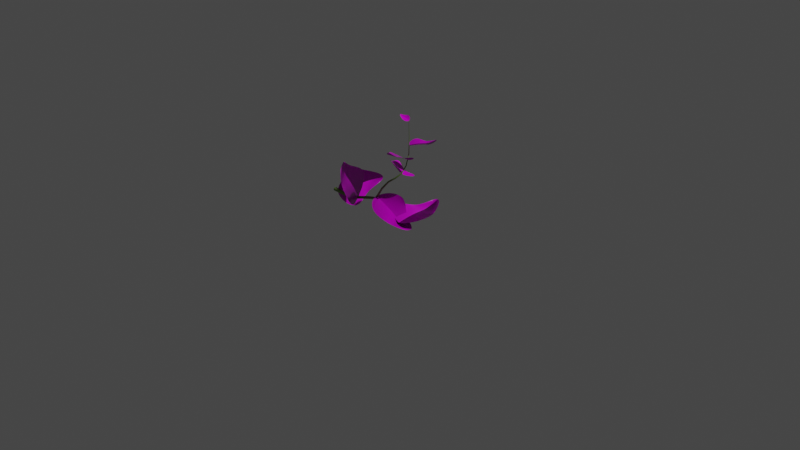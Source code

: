 # Source: basic-geometry-node-plant-test.blend  (saved by Blender 3.0.42; exported with 4.5.12 LTS)
import bpy
from mathutils import Matrix  # noqa: F401  (used for matrix-valued properties, if any)

bpy.ops.wm.read_factory_settings(use_empty=True)
scene = bpy.context.scene
scene.name = 'Scene'

# ---- collections
col_collection = bpy.data.collections.new('Collection'); scene.collection.children.link(col_collection)

# ---- images (referenced by path relative to the original .blend; pixels are not part of the script)
import os
ASSET_DIR = os.environ.get("B2B_ASSET_DIR", "")  # directory of the original .blend (textures are referenced by path, not embedded)
HERE = os.path.dirname(os.path.abspath(__file__))  # packed textures are extracted next to this script under _unpacked/

def load_image(name, relpath, width, height, colorspace="sRGB"):
    """Load a texture the original file referenced (path relative to the .blend, or extracted next to this script)."""
    p = next((c for c in (os.path.join(HERE, relpath), os.path.join(ASSET_DIR, relpath)) if relpath and os.path.exists(c)), "")
    if p:
        img = bpy.data.images.load(p, check_existing=True)
        img.name = name
    else:  # same state as the original file: an image datablock whose file is absent (Cycles renders it pink)
        img = bpy.data.images.new(name, width, height)
        img.source = "FILE"
        img.filepath = "//" + (relpath or name)
    img.colorspace_settings.name = colorspace
    return img
img_leafset024_2k_displacement_jpg = load_image('LeafSet024_2K_Displacement.jpg', 'LeafSet024_2K_Displacement.jpg', 1024, 1024, 'Non-Color')
img_leafset024_2k_color_jpg = load_image('LeafSet024_2K_Color.jpg', 'LeafSet024_2K_Color.jpg', 1024, 1024, 'sRGB')
img_leafset024_2k_roughness_jpg = load_image('LeafSet024_2K_Roughness.jpg', 'LeafSet024_2K_Roughness.jpg', 1024, 1024, 'Non-Color')
img_leafset024_2k_normaldx_jpg = load_image('LeafSet024_2K_NormalDX.jpg', 'LeafSet024_2K_NormalDX.jpg', 1024, 1024, 'Non-Color')

# ---- materials (node trees are filled in below, after node groups)
mat_material = bpy.data.materials.new('Material')
mat_material.alpha_threshold = 0.0
mat_material.use_transparent_shadow = False
mat_material.line_color = (0.0, 0.0, 0.0, 1.0)
mat_trim = bpy.data.materials.new('trim')
mat_trim.use_transparent_shadow = False
mat_leafmaterial = bpy.data.materials.new('leafMaterial')
mat_leafmaterial.use_transparent_shadow = False

# ---- node groups
ng_geometry_nodes = bpy.data.node_groups.new('Geometry Nodes', 'GeometryNodeTree')
_s = ng_geometry_nodes.interface.new_socket(name='Geometry', in_out='OUTPUT', socket_type='NodeSocketGeometry')
_s = ng_geometry_nodes.interface.new_socket(name='Geometry', in_out='INPUT', socket_type='NodeSocketGeometry')
_s = ng_geometry_nodes.interface.new_socket(name='End', in_out='INPUT', socket_type='NodeSocketFloat')
_s.subtype = 'FACTOR'
_s.default_value = 1.0
_s.min_value = 0.0
_s.max_value = 1.0
ng_geometry_nodes.is_modifier = True
# nodes of 'Geometry Nodes' reference scene objects; filled in after objects exist

# ---- material node trees
mat_material.use_nodes = True; mat_material.node_tree.nodes.clear()
_N = mat_material.node_tree.nodes; _L = mat_material.node_tree.links
n0 = _N.new('ShaderNodeOutputMaterial'); n0.name = 'Material Output'; n0.location = (300, 300)
n1 = _N.new('ShaderNodeBsdfPrincipled'); n1.name = 'Principled BSDF'; n1.location = (10, 300)
n1.distribution = 'GGX'
n1.subsurface_method = 'RANDOM_WALK_SKIN'
n1.inputs[2].default_value = 0.4
n1.inputs[3].default_value = 1.45
n1.inputs[27].default_value = (0.0, 0.0, 0.0, 1.0)
n1.inputs[28].default_value = 1.0
_L.new(n1.outputs[0], n0.inputs[0])
n0.is_active_output = True
mat_trim.use_nodes = True; mat_trim.node_tree.nodes.clear()
_N = mat_trim.node_tree.nodes; _L = mat_trim.node_tree.links
n0 = _N.new('ShaderNodeBsdfPrincipled'); n0.name = 'Principled BSDF'; n0.location = (10, 300)
n0.distribution = 'GGX'
n0.subsurface_method = 'RANDOM_WALK_SKIN'
n0.inputs[0].default_value = (0.1274, 0.2159, 0.04519, 1.0)
n0.inputs[3].default_value = 1.45
n0.inputs[27].default_value = (0.0, 0.0, 0.0, 1.0)
n0.inputs[28].default_value = 1.0
n1 = _N.new('ShaderNodeOutputMaterial'); n1.name = 'Material Output'; n1.location = (300, 300)
_L.new(n0.outputs[0], n1.inputs[0])
n1.is_active_output = True
mat_leafmaterial.use_nodes = True; mat_leafmaterial.node_tree.nodes.clear()
_N = mat_leafmaterial.node_tree.nodes; _L = mat_leafmaterial.node_tree.links
n0 = _N.new('NodeFrame'); n0.name = 'Frame'; n0.location = (-1454, 219)
n0.label = 'Mapping'
n0.width = 400
n1 = _N.new('NodeFrame'); n1.name = 'Frame.001'; n1.location = (-810, 419)
n1.label = 'Textures'
n1.width = 356
n2 = _N.new('ShaderNodeOutputMaterial'); n2.name = 'Material Output'; n2.location = (300, 300)
n3 = _N.new('ShaderNodeBsdfPrincipled'); n3.name = 'Principled BSDF'; n3.location = (10, 300)
n3.distribution = 'GGX'
n3.subsurface_method = 'RANDOM_WALK_SKIN'
n3.inputs[3].default_value = 1.45
n3.inputs[27].default_value = (0.0, 0.0, 0.0, 1.0)
n3.inputs[28].default_value = 1.0
n4 = _N.new('ShaderNodeTexImage'); n4.name = 'Image Texture'; n4.location = (86, -870)
n4.label = 'Displacement'
n4.image = img_leafset024_2k_displacement_jpg
n5 = _N.new('ShaderNodeDisplacement'); n5.name = 'Displacement'; n5.location = (-174, -371)
n5.inputs[2].default_value = 1.0
n6 = _N.new('ShaderNodeTexImage'); n6.name = 'Image Texture.001'; n6.location = (86, -30)
n6.label = 'Base Color'
n6.image = img_leafset024_2k_color_jpg
n7 = _N.new('ShaderNodeTexImage'); n7.name = 'Image Texture.002'; n7.location = (86, -310)
n7.label = 'Roughness'
n7.image = img_leafset024_2k_roughness_jpg
n8 = _N.new('ShaderNodeTexImage'); n8.name = 'Image Texture.003'; n8.location = (86, -590)
n8.label = 'Normal'
n8.image = img_leafset024_2k_normaldx_jpg
n9 = _N.new('ShaderNodeNormalMap'); n9.name = 'Normal Map'; n9.location = (-424, -171)
n10 = _N.new('ShaderNodeMapping'); n10.name = 'Mapping'; n10.location = (230, -30)
n11 = _N.new('NodeReroute'); n11.name = 'Reroute'; n11.location = (36, -586)
n11.width = 16
n11.socket_idname = 'NodeSocketVector'
n12 = _N.new('ShaderNodeTexCoord'); n12.name = 'Texture Coordinate'; n12.location = (30, -30)
n4.parent = n1
n6.parent = n1
n7.parent = n1
n8.parent = n1
n10.parent = n0
n11.parent = n1
n12.parent = n0
_L.new(n3.outputs[0], n2.inputs[0])
_L.new(n4.outputs[0], n5.inputs[0])
_L.new(n5.outputs[0], n2.inputs[2])
_L.new(n6.outputs[0], n3.inputs[0])
_L.new(n7.outputs[0], n3.inputs[2])
_L.new(n8.outputs[0], n9.inputs[1])
_L.new(n9.outputs[0], n3.inputs[5])
_L.new(n11.outputs[0], n6.inputs[0])
_L.new(n11.outputs[0], n7.inputs[0])
_L.new(n11.outputs[0], n8.inputs[0])
_L.new(n11.outputs[0], n4.inputs[0])
_L.new(n10.outputs[0], n11.inputs[0])
_L.new(n12.outputs[2], n10.inputs[0])
n2.is_active_output = True

# ---- world
world_world = bpy.data.worlds.new('World'); scene.world = world_world
world_world.use_nodes = True; world_world.node_tree.nodes.clear()
_N = world_world.node_tree.nodes; _L = world_world.node_tree.links
n0 = _N.new('ShaderNodeOutputWorld'); n0.name = 'World Output'; n0.location = (300, 300)
n1 = _N.new('ShaderNodeBackground'); n1.name = 'Background'; n1.location = (10, 300)
n1.inputs[0].default_value = (0.05088, 0.05088, 0.05088, 1.0)
_L.new(n1.outputs[0], n0.inputs[0])
n0.is_active_output = True
world_world.color = (0.05088, 0.05088, 0.05088)
world_world.use_sun_shadow = False
world_world.sun_shadow_jitter_overblur = 0.0

# ---- cameras
cam_camera = bpy.data.cameras.new('Camera')
cam_camera.clip_end = 100.0
cam_camera.ortho_scale = 7.314

# ---- lights
light_light = bpy.data.lights.new('Light', 'POINT')
light_light.transmission_factor = 0.0
light_light.energy = 1000.0
light_light.shadow_soft_size = 0.1
light_light.shadow_maximum_resolution = 0.006
light_light.use_absolute_resolution = True

# ---- meshes
me_cube = bpy.data.meshes.new('Cube')
me_cube.from_pydata([(1.0, 1.0, 1.0), (1.0, 1.0, -1.0), (1.0, -1.0, 1.0), (1.0, -1.0, -1.0), (-1.0, 1.0, 1.0), (-1.0, 1.0, -1.0), (-1.0, -1.0, 1.0), (-1.0, -1.0, -1.0)], [], [(0, 4, 6, 2), (3, 2, 6, 7), (7, 6, 4, 5), (5, 1, 3, 7), (1, 0, 2, 3), (5, 4, 0, 1)])
_uv = me_cube.uv_layers.new(name='UVMap')
_uv.uv.foreach_set('vector', [0.625, 0.5, 0.875, 0.5, 0.875, 0.75, 0.625, 0.75, 0.375, 0.75, 0.625, 0.75, 0.625, 1.0, 0.375, 1.0, 0.375, 0.0, 0.625, 0.0, 0.625, 0.25, 0.375, 0.25, 0.125, 0.5, 0.375, 0.5, 0.375, 0.75, 0.125, 0.75, 0.375, 0.5, 0.625, 0.5, 0.625, 0.75, 0.375, 0.75, 0.375, 0.25, 0.625, 0.25, 0.625, 0.5, 0.375, 0.5])
me_cube.materials.append(mat_material)
me_cube.materials.append(mat_trim)
me_cube.use_remesh_preserve_volume = False
me_cube.use_remesh_preserve_attributes = False
me_cube.use_mirror_vertex_groups = False
me_cube.update()
me_plane_001 = bpy.data.meshes.new('Plane.001')
me_plane_001.from_pydata([(-0.1036, 0.02476, -0.01546), (0.1685, -0.009103, -0.01546), (-0.03607, -0.0009759, -0.03819), (0.006376, -0.009103, -0.03819), (0.006376, 0.5587, 0.05498), (-0.049, 0.5215, 0.0245), (-0.2174, 0.1928, 0.03466), (-0.1815, 0.09288, 0.01231), (-0.07467, 0.1193, -0.01546), (-0.1687, 0.2909, 0.01231), (-0.1187, 0.3693, -0.01546), (0.006376, 0.1193, -0.01546), (0.006376, 0.2477, -0.01546), (0.006376, 0.3761, -0.01546), (0.1163, 0.02476, -0.01546), (-0.1557, -0.009103, -0.01546), (0.04882, -0.0009759, -0.03819), (0.06175, 0.5215, 0.0245), (0.2301, 0.1928, 0.03466), (0.1942, 0.09288, 0.01231), (0.08743, 0.1193, -0.01546), (0.1815, 0.2909, 0.01231), (0.1314, 0.3693, -0.01546)], [], [(10, 13, 4, 5), (2, 3, 11, 8), (8, 11, 12, 9), (9, 12, 13, 10), (0, 2, 8, 7), (7, 8, 9, 6), (22, 17, 4, 13), (16, 20, 11, 3), (20, 21, 12, 11), (21, 22, 13, 12), (14, 19, 20, 16), (19, 18, 21, 20)])
_uv = me_plane_001.uv_layers.new(name='UVMap')
_uv.uv.foreach_set('vector', [0.432, 0.5307, 0.4996, 0.5327, 0.5005, 0.5995, 0.4699, 0.5843, 0.4775, 0.4029, 0.5005, 0.4005, 0.4998, 0.445, 0.4559, 0.4445, 0.4559, 0.4445, 0.4998, 0.445, 0.4993, 0.4888, 0.4041, 0.5031, 0.4041, 0.5031, 0.4993, 0.4888, 0.4996, 0.5327, 0.432, 0.5307, 0.4403, 0.4121, 0.4775, 0.4029, 0.4559, 0.4445, 0.4034, 0.435, 0.4034, 0.435, 0.4559, 0.4445, 0.4041, 0.5031, 0.4012, 0.4747, 0.432, 0.5307, 0.4699, 0.5843, 0.5005, 0.5995, 0.4996, 0.5327, 0.4775, 0.4029, 0.4559, 0.4445, 0.4998, 0.445, 0.5005, 0.4005, 0.4559, 0.4445, 0.4041, 0.5031, 0.4993, 0.4888, 0.4998, 0.445, 0.4041, 0.5031, 0.432, 0.5307, 0.4996, 0.5327, 0.4993, 0.4888, 0.4403, 0.4121, 0.4034, 0.435, 0.4559, 0.4445, 0.4775, 0.4029, 0.4034, 0.435, 0.4012, 0.4747, 0.4041, 0.5031, 0.4559, 0.4445])
me_plane_001.materials.append(mat_leafmaterial)
me_plane_001.use_remesh_fix_poles = True
me_plane_001.use_remesh_preserve_attributes = False
me_plane_001.update()

# ---- objects
ob_plant = bpy.data.objects.new('plant', me_cube)
ob_light = bpy.data.objects.new('Light', light_light)
ob_camera = bpy.data.objects.new('Camera', cam_camera)
ob_leaf = bpy.data.objects.new('leaf', me_plane_001)
_N = ng_geometry_nodes.nodes; _L = ng_geometry_nodes.links
n0 = _N.new('ShaderNodeTexNoise'); n0.name = 'Noise Texture'; n0.location = (-5, 599)
n0.noise_dimensions = '4D'
n0.inputs[1].default_value = 0.9
n0.inputs[2].default_value = 2.0
n0.inputs[3].default_value = 0.9
n0.inputs[4].default_value = 0.2133
n1 = _N.new('ShaderNodeVectorMath'); n1.name = 'Vector Math'; n1.location = (195, 580)
n1.operation = 'SUBTRACT'
n1.inputs[1].default_value = (0.5, 0.5, 0.5)
n2 = _N.new('GeometryNodeCurveQuadraticBezier'); n2.name = 'Quadratic Bezier'; n2.location = (90, -43)
n2.inputs[2].default_value = (0.0, 0.0, 0.0)
n2.inputs[3].default_value = (0.0, 0.0, 1.0)
n3 = _N.new('GeometryNodeCurvePrimitiveCircle'); n3.name = 'Curve Circle'; n3.location = (107, -330)
n3.inputs[0].default_value = 16
n3.inputs[4].default_value = 0.02
n4 = _N.new('GeometryNodeSplineParameter'); n4.name = 'Curve Parameter'; n4.location = (97, 113)
n5 = _N.new('GeometryNodeSplineParameter'); n5.name = 'Curve Parameter.001'; n5.location = (92, 298)
n6 = _N.new('ShaderNodeVectorMath'); n6.name = 'Vector Math.001'; n6.location = (409, 491)
n6.operation = 'MULTIPLY'
n7 = _N.new('GeometryNodeTrimCurve'); n7.name = 'Trim Curve'; n7.location = (306, -83)
n8 = _N.new('GeometryNodeCurveToMesh'); n8.name = 'Curve to Mesh'; n8.location = (1114, -37)
n9 = _N.new('GeometryNodeSetCurveRadius'); n9.name = 'Set Curve Radius'; n9.location = (531, -46)
n10 = _N.new('GeometryNodeSetPosition'); n10.name = 'Set Position'; n10.location = (772, 30)
n11 = _N.new('GeometryNodeResampleCurve'); n11.name = 'Resample Curve'; n11.location = (763, -413)
n11.keep_last_segment = False
n11.inputs[2].default_value = 40
n12 = _N.new('FunctionNodeRandomValue'); n12.name = 'Random Value'; n12.location = (612, -534)
n12.data_type = 'BOOLEAN'
n12.inputs[6].default_value = 0.24
n13 = _N.new('NodeGroupOutput'); n13.name = 'Group Output'; n13.location = (2220, -4)
n14 = _N.new('GeometryNodeJoinGeometry'); n14.name = 'Join Geometry'; n14.location = (2008, -95)
n15 = _N.new('GeometryNodeRotateInstances'); n15.name = 'Rotate Instances'; n15.location = (1822, -294)
n16 = _N.new('GeometryNodeObjectInfo'); n16.name = 'Object Info'; n16.location = (616, -733)
n16.inputs[0].default_value = ob_leaf
n17 = _N.new('GeometryNodeInputTangent'); n17.name = 'Curve Tangent'; n17.location = (467, -987)
n18 = _N.new('FunctionNodeAlignEulerToVector'); n18.name = 'Align Euler to Vector'; n18.location = (641, -978)
n18.axis = 'Z'
n19 = _N.new('GeometryNodeSplineParameter'); n19.name = 'Curve Parameter.002'; n19.location = (451, -1308)
n20 = _N.new('ShaderNodeMapRange'); n20.name = 'Map Range'; n20.location = (338, 194)
n20.inputs[3].default_value = 1.0
n20.inputs[4].default_value = 0.0
n21 = _N.new('GeometryNodeInstanceOnPoints'); n21.name = 'Instance on Points'; n21.location = (1330, -472)
n22 = _N.new('ShaderNodeMath'); n22.name = 'Math.001'; n22.location = (670, -1279)
n22.operation = 'POWER'
n22.inputs[1].default_value = 2.718
n23 = _N.new('ShaderNodeMath'); n23.name = 'Math.002'; n23.location = (1110, -887)
n23.operation = 'MULTIPLY'
n24 = _N.new('NodeGroupInput'); n24.name = 'Group Input'; n24.location = (-348, -486)
n25 = _N.new('ShaderNodeCombineXYZ'); n25.name = 'Combine XYZ'; n25.location = (1584, -682)
n26 = _N.new('ShaderNodeMath'); n26.name = 'Math'; n26.location = (1557, -884)
n26.operation = 'MULTIPLY'
n26.inputs[1].default_value = 2.4
n27 = _N.new('GeometryNodeInputIndex'); n27.name = 'Index'; n27.location = (1557, -1098)
n28 = _N.new('ShaderNodeMapRange'); n28.name = 'Map Range.001'; n28.location = (890, -1193)
n28.inputs[3].default_value = 1.0
n28.inputs[4].default_value = 0.0
n29 = _N.new('ShaderNodeMapRange'); n29.name = 'Map Range.002'; n29.location = (1372, -735)
n29.inputs[3].default_value = 1.0
n29.inputs[4].default_value = 0.0
n30 = _N.new('GeometryNodeSetMaterial'); n30.name = 'Set Material'; n30.location = (1648, -53)
n30.inputs[2].default_value = mat_trim
n31 = _N.new('GeometryNodeInputNamedAttribute'); n31.name = 'Named Attribute'; n31.location = (1089, -37)
n31.inputs[0].default_value = 'radius'
n32 = _N.new('GeometryNodeSwitch'); n32.name = 'Switch'; n32.location = (1089, -37)
n32.input_type = 'FLOAT'
n32.inputs[1].default_value = 1.0
_L.new(n24.outputs[0], n2.inputs[1])
_L.new(n2.outputs[0], n7.inputs[0])
_L.new(n10.outputs[0], n8.inputs[0])
_L.new(n0.outputs[1], n1.inputs[0])
_L.new(n1.outputs[0], n6.inputs[0])
_L.new(n6.outputs[0], n10.inputs[3])
_L.new(n4.outputs[0], n20.inputs[0])
_L.new(n9.outputs[0], n10.inputs[0])
_L.new(n5.outputs[0], n6.inputs[1])
_L.new(n20.outputs[0], n9.inputs[2])
_L.new(n7.outputs[0], n9.inputs[0])
_L.new(n3.outputs[0], n8.inputs[1])
_L.new(n16.outputs[4], n21.inputs[2])
_L.new(n21.outputs[0], n15.inputs[0])
_L.new(n14.outputs[0], n13.inputs[0])
_L.new(n8.outputs[0], n30.inputs[0])
_L.new(n11.outputs[0], n21.inputs[0])
_L.new(n10.outputs[0], n11.inputs[0])
_L.new(n18.outputs[0], n21.inputs[5])
_L.new(n17.outputs[0], n18.inputs[2])
_L.new(n12.outputs[3], n21.inputs[1])
_L.new(n15.outputs[0], n14.inputs[0])
_L.new(n25.outputs[0], n15.inputs[2])
_L.new(n27.outputs[0], n26.inputs[0])
_L.new(n26.outputs[0], n25.inputs[2])
_L.new(n19.outputs[0], n22.inputs[0])
_L.new(n22.outputs[0], n28.inputs[0])
_L.new(n28.outputs[0], n23.inputs[0])
_L.new(n24.outputs[1], n7.inputs[3])
_L.new(n23.outputs[0], n21.inputs[6])
_L.new(n24.outputs[1], n23.inputs[1])
_L.new(n29.outputs[0], n25.inputs[0])
_L.new(n24.outputs[1], n29.inputs[0])
_L.new(n30.outputs[0], n14.inputs[0])
_L.new(n31.outputs[1], n32.inputs[0])
_L.new(n31.outputs[0], n32.inputs[2])
_L.new(n32.outputs[0], n8.inputs[2])
n13.is_active_output = True

# ---- transforms, parenting, visibility, modifiers, constraints
ob_plant.location = (0.0, 0.0, 0.0)
ob_plant.lock_rotations_4d = False
ob_plant.empty_display_type = 'ARROWS'
ob_plant.lineart.crease_threshold = 0.0
_m = ob_plant.modifiers.new('GeometryNodes', 'NODES')
_m.node_group = ng_geometry_nodes
ob_light.location = (4.076, 1.005, 5.904)
ob_light.rotation_euler = (0.6503, 0.05522, 1.866)
ob_light.lock_rotations_4d = False
ob_light.empty_display_type = 'ARROWS'
ob_light.color = (0.0, 0.0, 0.0, 0.0)
ob_light.lineart.crease_threshold = 0.0
ob_camera.location = (7.359, -6.926, 4.958)
ob_camera.rotation_euler = (1.109, 0.0, 0.8149)
ob_camera.lock_rotations_4d = False
ob_camera.empty_display_type = 'ARROWS'
ob_camera.color = (0.0, 0.0, 0.0, 0.0)
ob_camera.display_type = 'WIRE'
ob_camera.lineart.crease_threshold = 0.0
ob_leaf.location = (0.0, 0.0, 0.0)
_m = ob_leaf.modifiers.new('Subdivision', 'SUBSURF')
_m.levels = 4
_m.render_levels = 4

# ---- collection membership
col_collection.objects.link(ob_plant)
col_collection.objects.link(ob_light)
col_collection.objects.link(ob_camera)
col_collection.objects.link(ob_leaf)

# ---- scene / render settings (as saved in the file)
scene.camera = ob_camera
scene.frame_start = 1; scene.frame_end = 250; scene.frame_set(1)
scene.render.engine = 'BLENDER_EEVEE_NEXT'
scene.cycles.sampling_pattern = 'TABULATED_SOBOL'
scene.cycles.use_light_tree = False
scene.view_settings.view_transform = 'Filmic'
bpy.context.view_layer.update()
